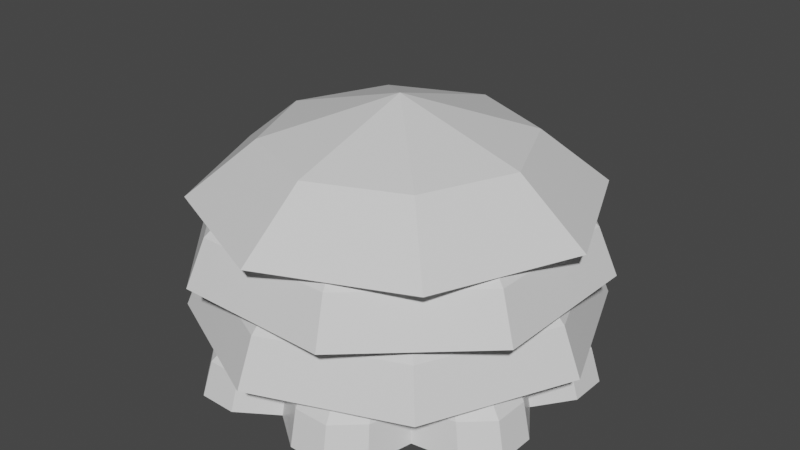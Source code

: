 # Source: Mod_Tree4.blend  (saved by Blender 2.80.75; exported with 4.5.12 LTS)
import bpy
from mathutils import Matrix  # noqa: F401  (used for matrix-valued properties, if any)

bpy.ops.wm.read_factory_settings(use_empty=True)
scene = bpy.context.scene
scene.name = 'Scene'

# ---- collections
col_collection = bpy.data.collections.new('Collection'); scene.collection.children.link(col_collection)

# ---- materials (node trees are filled in below, after node groups)
mat_material = bpy.data.materials.new('Material')
mat_material.alpha_threshold = 0.0
mat_material.use_transparent_shadow = False
mat_material.line_color = (0.0, 0.0, 0.0, 1.0)

# ---- material node trees
mat_material.use_nodes = True; mat_material.node_tree.nodes.clear()
_N = mat_material.node_tree.nodes; _L = mat_material.node_tree.links
n0 = _N.new('ShaderNodeOutputMaterial'); n0.name = 'Material Output'; n0.location = (300, 300)
n1 = _N.new('ShaderNodeBsdfPrincipled'); n1.name = 'Principled BSDF'; n1.location = (10, 300)
n1.distribution = 'GGX'
n1.subsurface_method = 'BURLEY'
n1.inputs[2].default_value = 0.4
n1.inputs[3].default_value = 1.45
n1.inputs[27].default_value = (0.0, 0.0, 0.0, 1.0)
n1.inputs[28].default_value = 1.0
_L.new(n1.outputs[0], n0.inputs[0])
n0.is_active_output = True

# ---- world
world_world = bpy.data.worlds.new('World'); scene.world = world_world
world_world.use_nodes = True; world_world.node_tree.nodes.clear()
_N = world_world.node_tree.nodes; _L = world_world.node_tree.links
n0 = _N.new('ShaderNodeOutputWorld'); n0.name = 'World Output'; n0.location = (300, 300)
n1 = _N.new('ShaderNodeBackground'); n1.name = 'Background'; n1.location = (10, 300)
n1.inputs[0].default_value = (0.05088, 0.05088, 0.05088, 1.0)
_L.new(n1.outputs[0], n0.inputs[0])
n0.is_active_output = True
world_world.color = (0.05088, 0.05088, 0.05088)
world_world.use_sun_shadow = False
world_world.sun_shadow_jitter_overblur = 0.0

# ---- meshes
me_cube = bpy.data.meshes.new('Cube')
me_cube.from_pydata([(3.956e-09, 1.881e-09, 1.326), (0.4589, -0.4589, 1.128), (0.6575, -3.225e-09, 1.128), (8.584e-09, -0.6575, 1.128), (-0.4589, 0.4589, 1.128), (8.584e-09, 0.6575, 1.128), (-0.6575, -3.225e-09, 1.128), (-0.4589, -0.4589, 1.128), (0.4589, 0.4589, 1.128), (0.7006, -0.7006, 0.8543), (1.004, -7.301e-10, 0.8543), (3.655e-08, -1.004, 0.8543), (-0.7006, 0.7006, 0.8543), (3.655e-08, 1.004, 0.8543), (-1.004, -7.301e-10, 0.8543), (-0.7006, -0.7006, 0.8543), (0.7006, 0.7006, 0.8543), (0.6337, 0.2388, 1.035), (-0.6337, -0.2388, 1.035), (-0.6251, 0.2829, 1.035), (0.2829, 0.6251, 1.035), (-0.2388, 0.6337, 1.035), (-0.2829, -0.6251, 1.035), (0.6251, -0.2829, 1.035), (0.2388, -0.6337, 1.035), (-0.3631, 0.9635, 0.5805), (-0.4302, -0.9504, 0.5805), (0.9504, -0.4302, 0.5805), (0.3631, -0.9635, 0.5805), (0.8728, 0.3289, 0.8127), (-0.8728, -0.3289, 0.8127), (-0.8609, 0.3897, 0.8127), (0.3897, 0.8609, 0.8127), (0.9635, 0.3631, 0.5805), (-0.9635, -0.3631, 0.5805), (-0.9504, 0.4302, 0.5805), (0.4302, 0.9504, 0.5805), (-0.3289, 0.8728, 0.8127), (-0.3897, -0.8609, 0.8127), (0.8609, -0.3897, 0.8127), (0.3289, -0.8728, 0.8127), (-0.3524, 0.9353, 0.0), (-0.4176, -0.9225, 0.0), (0.9225, -0.4176, 0.0), (0.9353, 0.3524, 0.0), (-0.9353, -0.3524, 0.0), (-0.9225, 0.4176, 0.0), (0.4176, 0.9225, 0.0), (0.4632, -0.4941, 0.7554), (0.6858, -0.02218, 0.7554), (-0.02218, -0.6858, 0.7554), (-0.4632, 0.4941, 0.7554), (0.02218, 0.6858, 0.7554), (-0.6858, 0.02218, 0.7554), (-0.4941, -0.4632, 0.7554), (0.4941, 0.4632, 0.7554), (-0.7041, 0.7512, 0.2655), (-0.03372, -1.043, 0.2655), (1.043, -0.03372, 0.2655), (0.7041, -0.7512, 0.2655), (0.6805, 0.6379, 0.4996), (-0.6805, -0.6379, 0.4996), (-0.9445, 0.03055, 0.4996), (0.03055, 0.9445, 0.4996), (0.7512, 0.7041, 0.2655), (-0.7512, -0.7041, 0.2655), (-1.043, 0.03372, 0.2655), (0.03372, 1.043, 0.2655), (-0.6379, 0.6805, 0.4996), (-0.03055, -0.9445, 0.4996), (0.6379, -0.6805, 0.4996), (0.78, -0.547, 0.0), (0.5462, -0.5796, 0.0), (-0.0279, -0.7959, 0.0), (-0.2251, -0.9257, 0.0), (0.9321, 0.1599, 0.0), (0.7959, -0.0279, 0.0), (0.9257, -0.2251, 0.0), (0.547, 0.78, 0.0), (0.5796, 0.5462, 0.0), (0.8059, 0.495, 0.0), (-0.1599, 0.9321, 0.0), (0.0279, 0.7959, 0.0), (0.2251, 0.9257, 0.0), (-0.78, 0.547, 0.0), (-0.5462, 0.5796, 0.0), (-0.495, 0.8059, 0.0), (-0.9321, -0.1599, 0.0), (-0.7959, 0.0279, 0.0), (-0.9257, 0.2251, 0.0), (-0.547, -0.78, 0.0), (-0.5796, -0.5462, 0.0), (-0.8059, -0.495, 0.0), (-0.3347, 0.8882, 0.1739), (-0.3965, -0.8761, 0.1739), (0.8761, -0.3965, 0.1739), (0.8882, 0.3347, 0.1739), (-0.8882, -0.3347, 0.1739), (-0.8761, 0.3965, 0.1739), (0.3965, 0.8761, 0.1739), (0.7408, -0.5195, 0.1739), (0.5187, -0.5504, 0.1739), (-0.0265, -0.7559, 0.1739), (-0.2137, -0.8791, 0.1739), (0.8852, 0.1519, 0.1739), (0.7559, -0.0265, 0.1739), (0.8791, -0.2137, 0.1739), (0.5195, 0.7408, 0.1739), (0.5504, 0.5187, 0.1739), (0.7653, 0.47, 0.1739), (-0.1519, 0.8852, 0.1739), (0.0265, 0.7559, 0.1739), (0.2137, 0.8791, 0.1739), (-0.7408, 0.5195, 0.1739), (-0.5187, 0.5504, 0.1739), (-0.47, 0.7653, 0.1739), (-0.8852, -0.1519, 0.1739), (-0.7559, 0.0265, 0.1739), (-0.8791, 0.2137, 0.1739), (-0.5195, -0.7408, 0.1739), (-0.5504, -0.5187, 0.1739), (-0.7653, -0.47, 0.1739), (-0.2037, 0.5407, 0.5156), (-0.2403, -0.5011, 0.5156), (0.5112, -0.2179, 0.5156), (0.5183, 0.2139, 0.5156), (-0.5306, -0.1814, 0.5156), (-0.5234, 0.2504, 0.5156), (0.228, 0.5335, 0.5156), (0.4313, -0.2905, 0.5156), (0.2992, -0.3073, 0.5148), (-0.02134, -0.4293, 0.5148), (-0.1323, -0.5029, 0.5156), (0.5166, 0.1059, 0.5156), (0.4402, 0.000579, 0.5156), (0.513, -0.11, 0.5156), (0.3006, 0.4536, 0.5156), (0.3189, 0.3225, 0.5156), (0.4458, 0.2938, 0.5156), (-0.0958, 0.5389, 0.5156), (0.009531, 0.4625, 0.5156), (0.1201, 0.5353, 0.5156), (-0.4435, 0.323, 0.5156), (-0.3124, 0.3412, 0.5156), (-0.2837, 0.4681, 0.5156), (-0.5288, -0.07346, 0.5156), (-0.4524, 0.03187, 0.5156), (-0.5252, 0.1424, 0.5156), (-0.3128, -0.4212, 0.5156), (-0.3311, -0.2901, 0.5156), (-0.458, -0.2613, 0.5156), (0.9445, -0.03055, 0.4996), (0.6805, 0.6379, 0.4996), (0.3524, -0.9353, 0.0), (0.5462, -0.5796, 0.0), (0.495, -0.8059, 0.0), (0.1599, -0.9321, 0.0), (-0.0279, -0.7959, 0.0), (0.3347, -0.8882, 0.1739), (0.5187, -0.5504, 0.1739), (0.47, -0.7653, 0.1739), (0.1519, -0.8852, 0.1739), (-0.0265, -0.7559, 0.1739), (0.1836, -0.4966, 0.5141), (0.2678, -0.4201, 0.5141), (0.06984, -0.4948, 0.5141)], [(152, 60)], [(0, 7, 3), (0, 2, 8), (0, 6, 7), (0, 3, 1), (0, 1, 2), (0, 8, 5), (7, 15, 11, 3), (2, 10, 16, 8), (5, 13, 12, 4), (6, 14, 15, 7), (3, 11, 9, 1), (1, 9, 10, 2), (8, 16, 13, 5), (4, 12, 14, 6), (30, 34, 26, 38), (23, 39, 29, 17), (22, 38, 40, 24), (17, 29, 32, 20), (21, 37, 31, 19), (18, 30, 38, 22), (24, 40, 39, 23), (29, 33, 36, 32), (32, 36, 25, 37), (38, 26, 28, 40), (37, 25, 35, 31), (31, 35, 34, 30), (40, 28, 27, 39), (19, 31, 30, 18), (20, 32, 37, 21), (39, 27, 33, 29), (51, 68, 62, 53), (55, 60, 63, 52), (60, 64, 67, 63), (50, 69, 70, 48), (48, 70, 151, 49), (54, 61, 69, 50), (61, 65, 57, 69), (63, 67, 56, 68), (69, 57, 59, 70), (68, 56, 66, 62), (62, 66, 65, 61), (70, 59, 58, 151), (53, 62, 61, 54), (52, 63, 68, 51), (83, 112, 99, 47), (84, 113, 114, 85), (85, 114, 115, 86), (92, 121, 97, 45), (45, 97, 116, 87), (73, 102, 103, 74), (87, 116, 117, 88), (44, 96, 104, 75), (88, 117, 118, 89), (75, 104, 105, 76), (42, 94, 119, 90), (76, 105, 106, 77), (90, 119, 120, 91), (47, 99, 107, 78), (91, 120, 121, 92), (78, 107, 108, 79), (79, 108, 109, 80), (86, 115, 93, 41), (41, 93, 110, 81), (89, 118, 98, 46), (81, 110, 111, 82), (77, 106, 95, 43), (43, 95, 100, 71), (82, 111, 112, 83), (74, 103, 94, 42), (71, 100, 101, 72), (46, 98, 113, 84), (80, 109, 96, 44), (108, 137, 138, 109), (121, 150, 126, 97), (93, 122, 139, 110), (110, 139, 140, 111), (95, 124, 129, 100), (111, 140, 141, 112), (100, 129, 130, 101), (98, 127, 142, 113), (113, 142, 143, 114), (114, 143, 144, 115), (97, 126, 145, 116), (102, 131, 132, 103), (115, 144, 122, 93), (116, 145, 146, 117), (96, 125, 133, 104), (118, 147, 127, 98), (117, 146, 147, 118), (104, 133, 134, 105), (106, 135, 124, 95), (94, 123, 148, 119), (105, 134, 135, 106), (103, 132, 123, 94), (119, 148, 149, 120), (99, 128, 136, 107), (109, 138, 125, 96), (120, 149, 150, 121), (107, 136, 137, 108), (112, 141, 128, 99), (4, 0, 5), (6, 0, 4), (49, 151, 152, 55), (58, 64, 60, 151), (153, 158, 161, 156), (156, 161, 162, 157), (155, 160, 158, 153), (154, 159, 160, 155), (160, 164, 163, 158), (159, 130, 164, 160), (158, 163, 165, 161), (161, 165, 131, 162)])
_uv = me_cube.uv_layers.new(name='UVMap')
_uv.uv.foreach_set('vector', [1.0, 1.0, 0.7188, 0.7188, 1.0, 0.6562, 1.0, 1.0, 0.6562, 1.0, 0.7188, 0.7188, 1.0, 1.0, 0.6562, 1.0, 0.7188, 0.7188, 1.0, 1.0, 0.6562, 1.0, 0.7188, 0.7188, 1.0, 1.0, 0.7188, 0.7188, 1.0, 0.6562, 1.0, 1.0, 0.7188, 0.7188, 1.0, 0.6562, 0.09375, 0.6875, 0.03125, 0.4062, 0.4688, 0.4062, 0.4062, 0.6875, 0.09375, 0.6875, 0.03125, 0.4062, 0.4688, 0.4062, 0.4062, 0.6875, 0.09375, 0.6875, 0.03125, 0.4062, 0.4688, 0.4062, 0.4062, 0.6875, 0.09375, 0.6875, 0.03125, 0.4062, 0.4688, 0.4062, 0.4062, 0.6875, 0.09375, 0.6875, 0.03125, 0.4062, 0.4688, 0.4062, 0.4062, 0.6875, 0.09375, 0.6875, 0.03125, 0.4062, 0.4688, 0.4062, 0.4062, 0.6875, 0.09375, 0.6875, 0.03125, 0.4062, 0.4688, 0.4062, 0.4062, 0.6875, 0.09375, 0.6875, 0.03125, 0.4062, 0.4688, 0.4062, 0.4062, 0.6875, 0.03125, 0.5625, 0.03125, 0.4062, 0.4688, 0.4062, 0.4688, 0.5625, 0.09375, 0.75, 0.03125, 0.5625, 0.4688, 0.5625, 0.4062, 0.75, 0.09375, 0.75, 0.03125, 0.5625, 0.4688, 0.5625, 0.4062, 0.75, 0.09375, 0.75, 0.03125, 0.5625, 0.4688, 0.5625, 0.4062, 0.75, 0.09375, 0.75, 0.03125, 0.5625, 0.4688, 0.5625, 0.4062, 0.75, 0.09375, 0.75, 0.03125, 0.5625, 0.4688, 0.5625, 0.4062, 0.75, 0.09375, 0.75, 0.03125, 0.5625, 0.4688, 0.5625, 0.4062, 0.75, 0.03125, 0.5625, 0.03125, 0.4062, 0.4688, 0.4062, 0.4688, 0.5625, 0.03125, 0.5625, 0.03125, 0.4062, 0.4688, 0.4062, 0.4688, 0.5625, 0.03125, 0.5625, 0.03125, 0.4062, 0.4688, 0.4062, 0.4688, 0.5625, 0.03125, 0.5625, 0.03125, 0.4062, 0.4688, 0.4062, 0.4688, 0.5625, 0.03125, 0.5625, 0.03125, 0.4062, 0.4688, 0.4062, 0.4688, 0.5625, 0.03125, 0.5625, 0.03125, 0.4062, 0.4688, 0.4062, 0.4688, 0.5625, 0.09375, 0.75, 0.03125, 0.5625, 0.4688, 0.5625, 0.4062, 0.75, 0.09375, 0.75, 0.03125, 0.5625, 0.4688, 0.5625, 0.4062, 0.75, 0.03125, 0.5625, 0.03125, 0.4062, 0.4688, 0.4062, 0.4688, 0.5625, 0.09375, 0.75, 0.03125, 0.5625, 0.4688, 0.5625, 0.4062, 0.75, 0.09375, 0.75, 0.03125, 0.5625, 0.4688, 0.5625, 0.4062, 0.75, 0.03125, 0.5625, 0.03125, 0.4062, 0.4688, 0.4062, 0.4688, 0.5625, 0.09375, 0.75, 0.03125, 0.5625, 0.4688, 0.5625, 0.4062, 0.75, 0.09375, 0.75, 0.03125, 0.5625, 0.4688, 0.5625, 0.4062, 0.75, 0.09375, 0.75, 0.03125, 0.5625, 0.4688, 0.5625, 0.4062, 0.75, 0.03125, 0.5625, 0.03125, 0.4062, 0.4688, 0.4062, 0.4688, 0.5625, 0.03125, 0.5625, 0.03125, 0.4062, 0.4688, 0.4062, 0.4688, 0.5625, 0.03125, 0.5625, 0.03125, 0.4062, 0.4688, 0.4062, 0.4688, 0.5625, 0.03125, 0.5625, 0.03125, 0.4062, 0.4688, 0.4062, 0.4688, 0.5625, 0.03125, 0.5625, 0.03125, 0.4062, 0.4688, 0.4062, 0.4688, 0.5625, 0.03125, 0.5625, 0.03125, 0.4062, 0.4688, 0.4062, 0.4688, 0.5625, 0.09375, 0.75, 0.03125, 0.5625, 0.4688, 0.5625, 0.4062, 0.75, 0.09375, 0.75, 0.03125, 0.5625, 0.4688, 0.5625, 0.4062, 0.75, 0.9062, 0.0, 0.9062, 0.09375, 0.8125, 0.09375, 0.8125, 0.0, 0.7188, 0.0, 0.7188, 0.09375, 0.625, 0.09375, 0.625, 0.0, 1.0, 0.0, 1.0, 0.09375, 0.9062, 0.09375, 0.9062, 0.0, 0.9062, 0.0, 0.9062, 0.09375, 0.8125, 0.09375, 0.8125, 0.0, 0.8125, 0.0, 0.8125, 0.09375, 0.7188, 0.09375, 0.7188, 0.0, 1.0, 0.0, 1.0, 0.09375, 0.9062, 0.09375, 0.9062, 0.0, 0.7188, 0.0, 0.7188, 0.09375, 0.625, 0.09375, 0.625, 0.0, 0.8125, 0.0, 0.8125, 0.09375, 0.7188, 0.09375, 0.7188, 0.0, 1.0, 0.0, 1.0, 0.09375, 0.9062, 0.09375, 0.9062, 0.0, 0.7188, 0.0, 0.7188, 0.09375, 0.625, 0.09375, 0.625, 0.0, 0.8125, 0.0, 0.8125, 0.09375, 0.7188, 0.09375, 0.7188, 0.0, 1.0, 0.0, 1.0, 0.09375, 0.9062, 0.09375, 0.9062, 0.0, 0.7188, 0.0, 0.7188, 0.09375, 0.625, 0.09375, 0.625, 0.0, 0.8125, 0.0, 0.8125, 0.09375, 0.7188, 0.09375, 0.7188, 0.0, 1.0, 0.0, 1.0, 0.09375, 0.9062, 0.09375, 0.9062, 0.0, 0.7188, 0.0, 0.7188, 0.09375, 0.625, 0.09375, 0.625, 0.0, 1.0, 0.0, 1.0, 0.09375, 0.9062, 0.09375, 0.9062, 0.0, 0.9062, 0.0, 0.9062, 0.09375, 0.8125, 0.09375, 0.8125, 0.0, 0.8125, 0.0, 0.8125, 0.09375, 0.7188, 0.09375, 0.7188, 0.0, 0.9062, 0.0, 0.9062, 0.09375, 0.8125, 0.09375, 0.8125, 0.0, 0.7188, 0.0, 0.7188, 0.09375, 0.625, 0.09375, 0.625, 0.0, 0.9062, 0.0, 0.9062, 0.09375, 0.8125, 0.09375, 0.8125, 0.0, 0.8125, 0.0, 0.8125, 0.09375, 0.7188, 0.09375, 0.7188, 0.0, 1.0, 0.0, 1.0, 0.09375, 0.9062, 0.09375, 0.9062, 0.0, 0.9062, 0.0, 0.9062, 0.09375, 0.8125, 0.09375, 0.8125, 0.0, 0.7188, 0.0, 0.7188, 0.09375, 0.625, 0.09375, 0.625, 0.0, 0.8125, 0.0, 0.8125, 0.09375, 0.7188, 0.09375, 0.7188, 0.0, 0.9062, 0.0, 0.9062, 0.09375, 0.8125, 0.09375, 0.8125, 0.0, 1.0, 0.09375, 1.0, 0.3125, 0.9062, 0.3125, 0.9062, 0.09375, 0.9062, 0.09375, 0.9062, 0.3125, 0.8125, 0.3125, 0.8125, 0.09375, 0.8125, 0.09375, 0.8125, 0.3125, 0.7188, 0.3125, 0.7188, 0.09375, 0.7188, 0.09375, 0.7188, 0.3125, 0.625, 0.3125, 0.625, 0.09375, 0.8125, 0.09375, 0.8125, 0.3125, 0.7188, 0.3125, 0.7188, 0.09375, 1.0, 0.09375, 1.0, 0.3125, 0.9062, 0.3125, 0.9062, 0.09375, 0.7188, 0.09375, 0.7188, 0.3125, 0.625, 0.3125, 0.625, 0.09375, 0.8125, 0.09375, 0.8125, 0.3125, 0.7188, 0.3125, 0.7188, 0.09375, 0.7188, 0.09375, 0.7188, 0.3125, 0.625, 0.3125, 0.625, 0.09375, 1.0, 0.09375, 1.0, 0.3125, 0.9062, 0.3125, 0.9062, 0.09375, 0.8125, 0.09375, 0.8125, 0.3125, 0.7188, 0.3125, 0.7188, 0.09375, 1.0, 0.09375, 1.0, 0.3125, 0.9062, 0.3125, 0.9062, 0.09375, 0.9062, 0.09375, 0.9062, 0.3125, 0.8125, 0.3125, 0.8125, 0.09375, 0.7188, 0.09375, 0.7188, 0.3125, 0.625, 0.3125, 0.625, 0.09375, 0.8125, 0.09375, 0.8125, 0.3125, 0.7188, 0.3125, 0.7188, 0.09375, 0.9062, 0.09375, 0.9062, 0.3125, 0.8125, 0.3125, 0.8125, 0.09375, 1.0, 0.09375, 1.0, 0.3125, 0.9062, 0.3125, 0.9062, 0.09375, 0.7188, 0.09375, 0.7188, 0.3125, 0.625, 0.3125, 0.625, 0.09375, 0.9062, 0.09375, 0.9062, 0.3125, 0.8125, 0.3125, 0.8125, 0.09375, 0.8125, 0.09375, 0.8125, 0.3125, 0.7188, 0.3125, 0.7188, 0.09375, 1.0, 0.09375, 1.0, 0.3125, 0.9062, 0.3125, 0.9062, 0.09375, 0.9062, 0.09375, 0.9062, 0.3125, 0.8125, 0.3125, 0.8125, 0.09375, 0.7188, 0.09375, 0.7188, 0.3125, 0.625, 0.3125, 0.625, 0.09375, 0.8125, 0.09375, 0.8125, 0.3125, 0.7188, 0.3125, 0.7188, 0.09375, 0.9062, 0.09375, 0.9062, 0.3125, 0.8125, 0.3125, 0.8125, 0.09375, 1.0, 0.09375, 1.0, 0.3125, 0.9062, 0.3125, 0.9062, 0.09375, 0.7188, 0.09375, 0.7188, 0.3125, 0.625, 0.3125, 0.625, 0.09375, 0.9062, 0.09375, 0.9062, 0.3125, 0.8125, 0.3125, 0.8125, 0.09375, 0.7188, 0.7188, 1.0, 1.0, 0.6562, 1.0, 1.0, 0.6562, 1.0, 1.0, 0.7188, 0.7188, 0.4062, 0.75, 0.4688, 0.5625, 0.03125, 0.5625, 0.09375, 0.75, 0.4688, 0.4062, 0.03125, 0.4062, 0.03125, 0.5625, 0.4688, 0.5625, 0.8125, 0.0, 0.8125, 0.09375, 0.7188, 0.09375, 0.7188, 0.0, 0.7188, 0.0, 0.7188, 0.09375, 0.625, 0.09375, 0.625, 0.0, 0.9062, 0.0, 0.9062, 0.09375, 0.8125, 0.09375, 0.8125, 0.0, 1.0, 0.0, 1.0, 0.09375, 0.9062, 0.09375, 0.9062, 0.0, 0.9062, 0.09375, 0.9062, 0.3125, 0.8125, 0.3125, 0.8125, 0.09375, 1.0, 0.09375, 1.0, 0.3125, 0.9062, 0.3125, 0.9062, 0.09375, 0.8125, 0.09375, 0.8125, 0.3125, 0.7188, 0.3125, 0.7188, 0.09375, 0.7188, 0.09375, 0.7188, 0.3125, 0.625, 0.3125, 0.625, 0.09375])
me_cube.materials.append(mat_material)
me_cube.use_remesh_preserve_volume = False
me_cube.use_remesh_preserve_attributes = False
me_cube.use_mirror_vertex_groups = False
me_cube.update()

# ---- objects
ob_model = bpy.data.objects.new('Model', me_cube)

# ---- transforms, parenting, visibility, modifiers, constraints
ob_model.location = (0.0, 0.0, 0.0)
ob_model.lock_rotations_4d = False
ob_model.empty_display_type = 'ARROWS'
ob_model.lineart.crease_threshold = 0.0

# ---- collection membership
col_collection.objects.link(ob_model)

# ---- scene / render settings (as saved in the file)
scene.frame_start = 1; scene.frame_end = 250; scene.frame_set(120)
scene.render.engine = 'BLENDER_EEVEE_NEXT'
scene.cycles.use_denoising = False
scene.cycles.samples = 128
scene.cycles.sampling_pattern = 'TABULATED_SOBOL'
scene.cycles.use_adaptive_sampling = False
scene.cycles.use_light_tree = False
scene.view_settings.view_transform = 'Filmic'
bpy.context.view_layer.update()

# ---- added for rendering (the .blend has no active camera and no usable light): camera, sun
cam_auto = bpy.data.cameras.new('AutoCamera')
cam_auto.lens = 50.0
cam_auto.sensor_width = 36.0
cam_auto.clip_end = 1000.0
ob_auto_camera = bpy.data.objects.new('AutoCamera', cam_auto)
scene.collection.objects.link(ob_auto_camera)
ob_auto_camera.location = (2.99154, -3.58985, 3.05612)
ob_auto_camera.rotation_euler = (1.09748, -7.21219e-08, 0.694738)
scene.camera = ob_auto_camera
light_auto_sun = bpy.data.lights.new('AutoSun', 'SUN')
light_auto_sun.energy = 3.0
light_auto_sun.angle = 0.0523599
ob_auto_sun = bpy.data.objects.new('AutoSun', light_auto_sun)
scene.collection.objects.link(ob_auto_sun)
ob_auto_sun.rotation_euler = (0.872665, 0.174533, 0.523599)
bpy.context.view_layer.update()
